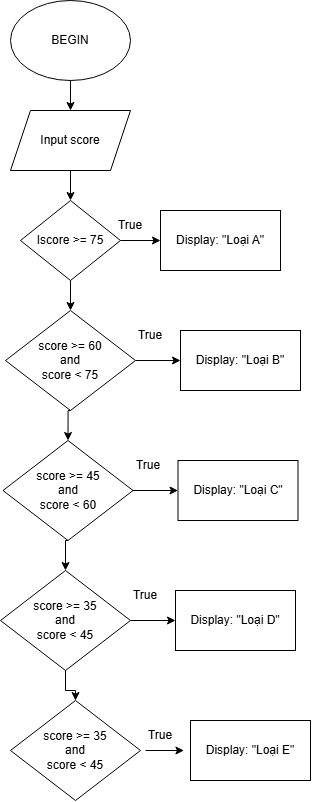

The diagram above was exported from draw.io. Its source (the exported page's mxGraphModel, read from the mxfile embedded in the PNG):
<mxGraphModel dx="1424" dy="764" grid="1" gridSize="10" guides="1" tooltips="1" connect="1" arrows="1" fold="1" page="1" pageScale="1" pageWidth="850" pageHeight="1100" math="0" shadow="0">
  <root>
    <mxCell id="0" />
    <mxCell id="1" parent="0" />
    <mxCell id="yrhLqAPuEmSfg4IZq4uY-24" style="edgeStyle=orthogonalEdgeStyle;rounded=0;orthogonalLoop=1;jettySize=auto;html=1;exitX=0.5;exitY=1;exitDx=0;exitDy=0;entryX=0.5;entryY=0;entryDx=0;entryDy=0;" edge="1" parent="1" source="yrhLqAPuEmSfg4IZq4uY-1" target="yrhLqAPuEmSfg4IZq4uY-2">
      <mxGeometry relative="1" as="geometry" />
    </mxCell>
    <mxCell id="yrhLqAPuEmSfg4IZq4uY-1" value="BEGIN" style="ellipse;whiteSpace=wrap;html=1;" vertex="1" parent="1">
      <mxGeometry x="60" y="50" width="120" height="80" as="geometry" />
    </mxCell>
    <mxCell id="yrhLqAPuEmSfg4IZq4uY-23" style="edgeStyle=orthogonalEdgeStyle;rounded=0;orthogonalLoop=1;jettySize=auto;html=1;exitX=0.5;exitY=1;exitDx=0;exitDy=0;entryX=0.5;entryY=0;entryDx=0;entryDy=0;" edge="1" parent="1" source="yrhLqAPuEmSfg4IZq4uY-2" target="yrhLqAPuEmSfg4IZq4uY-3">
      <mxGeometry relative="1" as="geometry" />
    </mxCell>
    <mxCell id="yrhLqAPuEmSfg4IZq4uY-2" value="Input score" style="shape=parallelogram;perimeter=parallelogramPerimeter;whiteSpace=wrap;html=1;fixedSize=1;" vertex="1" parent="1">
      <mxGeometry x="60" y="160" width="120" height="60" as="geometry" />
    </mxCell>
    <mxCell id="yrhLqAPuEmSfg4IZq4uY-5" value="" style="edgeStyle=orthogonalEdgeStyle;rounded=0;orthogonalLoop=1;jettySize=auto;html=1;" edge="1" parent="1" source="yrhLqAPuEmSfg4IZq4uY-3" target="yrhLqAPuEmSfg4IZq4uY-4">
      <mxGeometry relative="1" as="geometry" />
    </mxCell>
    <mxCell id="yrhLqAPuEmSfg4IZq4uY-25" style="edgeStyle=orthogonalEdgeStyle;rounded=0;orthogonalLoop=1;jettySize=auto;html=1;exitX=0.5;exitY=1;exitDx=0;exitDy=0;entryX=0.5;entryY=0;entryDx=0;entryDy=0;" edge="1" parent="1" source="yrhLqAPuEmSfg4IZq4uY-3" target="yrhLqAPuEmSfg4IZq4uY-10">
      <mxGeometry relative="1" as="geometry" />
    </mxCell>
    <mxCell id="yrhLqAPuEmSfg4IZq4uY-3" value="Iscore &amp;gt;= 75" style="rhombus;whiteSpace=wrap;html=1;" vertex="1" parent="1">
      <mxGeometry x="70" y="250" width="100" height="80" as="geometry" />
    </mxCell>
    <mxCell id="yrhLqAPuEmSfg4IZq4uY-4" value="Display: &quot;Loại A&quot;" style="rounded=0;whiteSpace=wrap;html=1;" vertex="1" parent="1">
      <mxGeometry x="210" y="260" width="120" height="60" as="geometry" />
    </mxCell>
    <mxCell id="yrhLqAPuEmSfg4IZq4uY-7" value="True" style="text;html=1;align=center;verticalAlign=middle;whiteSpace=wrap;rounded=0;" vertex="1" parent="1">
      <mxGeometry x="150" y="260" width="60" height="30" as="geometry" />
    </mxCell>
    <mxCell id="yrhLqAPuEmSfg4IZq4uY-26" style="edgeStyle=orthogonalEdgeStyle;rounded=0;orthogonalLoop=1;jettySize=auto;html=1;exitX=0.5;exitY=1;exitDx=0;exitDy=0;entryX=0.5;entryY=0;entryDx=0;entryDy=0;" edge="1" parent="1" source="yrhLqAPuEmSfg4IZq4uY-10" target="yrhLqAPuEmSfg4IZq4uY-14">
      <mxGeometry relative="1" as="geometry" />
    </mxCell>
    <mxCell id="yrhLqAPuEmSfg4IZq4uY-34" value="" style="edgeStyle=orthogonalEdgeStyle;rounded=0;orthogonalLoop=1;jettySize=auto;html=1;" edge="1" parent="1" source="yrhLqAPuEmSfg4IZq4uY-10" target="yrhLqAPuEmSfg4IZq4uY-12">
      <mxGeometry relative="1" as="geometry" />
    </mxCell>
    <mxCell id="yrhLqAPuEmSfg4IZq4uY-10" value="score &amp;gt;= 60 &lt;br&gt;and&lt;br&gt;score &amp;lt; 75" style="rhombus;whiteSpace=wrap;html=1;" vertex="1" parent="1">
      <mxGeometry x="55" y="360" width="130" height="100" as="geometry" />
    </mxCell>
    <mxCell id="yrhLqAPuEmSfg4IZq4uY-12" value="Display: &quot;Loại B&quot;" style="rounded=0;whiteSpace=wrap;html=1;" vertex="1" parent="1">
      <mxGeometry x="230" y="380" width="120" height="60" as="geometry" />
    </mxCell>
    <mxCell id="yrhLqAPuEmSfg4IZq4uY-13" value="True" style="text;html=1;align=center;verticalAlign=middle;whiteSpace=wrap;rounded=0;" vertex="1" parent="1">
      <mxGeometry x="170" y="370" width="60" height="30" as="geometry" />
    </mxCell>
    <mxCell id="yrhLqAPuEmSfg4IZq4uY-27" style="edgeStyle=orthogonalEdgeStyle;rounded=0;orthogonalLoop=1;jettySize=auto;html=1;exitX=0.5;exitY=1;exitDx=0;exitDy=0;entryX=0.5;entryY=0;entryDx=0;entryDy=0;" edge="1" parent="1" source="yrhLqAPuEmSfg4IZq4uY-14" target="yrhLqAPuEmSfg4IZq4uY-17">
      <mxGeometry relative="1" as="geometry" />
    </mxCell>
    <mxCell id="yrhLqAPuEmSfg4IZq4uY-33" value="" style="edgeStyle=orthogonalEdgeStyle;rounded=0;orthogonalLoop=1;jettySize=auto;html=1;" edge="1" parent="1" source="yrhLqAPuEmSfg4IZq4uY-14" target="yrhLqAPuEmSfg4IZq4uY-15">
      <mxGeometry relative="1" as="geometry" />
    </mxCell>
    <mxCell id="yrhLqAPuEmSfg4IZq4uY-14" value="score &amp;gt;= 45&lt;br&gt;and&lt;br&gt;score &amp;lt; 60" style="rhombus;whiteSpace=wrap;html=1;" vertex="1" parent="1">
      <mxGeometry x="52.5" y="490" width="130" height="100" as="geometry" />
    </mxCell>
    <mxCell id="yrhLqAPuEmSfg4IZq4uY-15" value="Display: &quot;Loại C&quot;" style="rounded=0;whiteSpace=wrap;html=1;" vertex="1" parent="1">
      <mxGeometry x="227.5" y="510" width="120" height="60" as="geometry" />
    </mxCell>
    <mxCell id="yrhLqAPuEmSfg4IZq4uY-16" value="True" style="text;html=1;align=center;verticalAlign=middle;whiteSpace=wrap;rounded=0;" vertex="1" parent="1">
      <mxGeometry x="167.5" y="500" width="60" height="30" as="geometry" />
    </mxCell>
    <mxCell id="yrhLqAPuEmSfg4IZq4uY-28" style="edgeStyle=orthogonalEdgeStyle;rounded=0;orthogonalLoop=1;jettySize=auto;html=1;entryX=0.5;entryY=0;entryDx=0;entryDy=0;" edge="1" parent="1" source="yrhLqAPuEmSfg4IZq4uY-17" target="yrhLqAPuEmSfg4IZq4uY-20">
      <mxGeometry relative="1" as="geometry" />
    </mxCell>
    <mxCell id="yrhLqAPuEmSfg4IZq4uY-32" value="" style="edgeStyle=orthogonalEdgeStyle;rounded=0;orthogonalLoop=1;jettySize=auto;html=1;" edge="1" parent="1" source="yrhLqAPuEmSfg4IZq4uY-17" target="yrhLqAPuEmSfg4IZq4uY-18">
      <mxGeometry relative="1" as="geometry" />
    </mxCell>
    <mxCell id="yrhLqAPuEmSfg4IZq4uY-17" value="score &amp;gt;= 35&lt;br&gt;and&lt;br&gt;score &amp;lt; 45" style="rhombus;whiteSpace=wrap;html=1;" vertex="1" parent="1">
      <mxGeometry x="50" y="620" width="130" height="100" as="geometry" />
    </mxCell>
    <mxCell id="yrhLqAPuEmSfg4IZq4uY-18" value="Display: &quot;Loại D&quot;" style="rounded=0;whiteSpace=wrap;html=1;" vertex="1" parent="1">
      <mxGeometry x="225" y="640" width="120" height="60" as="geometry" />
    </mxCell>
    <mxCell id="yrhLqAPuEmSfg4IZq4uY-19" value="True" style="text;html=1;align=center;verticalAlign=middle;whiteSpace=wrap;rounded=0;" vertex="1" parent="1">
      <mxGeometry x="165" y="630" width="60" height="30" as="geometry" />
    </mxCell>
    <mxCell id="yrhLqAPuEmSfg4IZq4uY-20" value="score &amp;gt;= 35&lt;br&gt;and&lt;br&gt;score &amp;lt; 45" style="rhombus;whiteSpace=wrap;html=1;" vertex="1" parent="1">
      <mxGeometry x="60" y="750" width="130" height="100" as="geometry" />
    </mxCell>
    <mxCell id="yrhLqAPuEmSfg4IZq4uY-21" value="Display: &quot;Loại E&quot;" style="rounded=0;whiteSpace=wrap;html=1;" vertex="1" parent="1">
      <mxGeometry x="240" y="770" width="120" height="60" as="geometry" />
    </mxCell>
    <mxCell id="yrhLqAPuEmSfg4IZq4uY-22" value="True" style="text;html=1;align=center;verticalAlign=middle;whiteSpace=wrap;rounded=0;" vertex="1" parent="1">
      <mxGeometry x="180" y="770" width="60" height="30" as="geometry" />
    </mxCell>
    <mxCell id="yrhLqAPuEmSfg4IZq4uY-29" style="edgeStyle=orthogonalEdgeStyle;rounded=0;orthogonalLoop=1;jettySize=auto;html=1;exitX=0.25;exitY=1;exitDx=0;exitDy=0;entryX=0.89;entryY=1.013;entryDx=0;entryDy=0;entryPerimeter=0;" edge="1" parent="1" source="yrhLqAPuEmSfg4IZq4uY-22" target="yrhLqAPuEmSfg4IZq4uY-22">
      <mxGeometry relative="1" as="geometry" />
    </mxCell>
  </root>
</mxGraphModel>